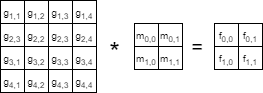

The diagram above was exported from draw.io. Its source (the exported page's mxGraphModel, read from the mxfile embedded in the PNG):
<mxGraphModel dx="488" dy="273" grid="1" gridSize="10" guides="1" tooltips="1" connect="1" arrows="1" fold="1" page="1" pageScale="1" pageWidth="827" pageHeight="1169" background="none" math="0" shadow="0">
  <root>
    <mxCell id="0" />
    <mxCell id="1" parent="0" />
    <mxCell id="2" value="" style="group" vertex="1" connectable="0" parent="1">
      <mxGeometry x="366" y="660" width="48" height="46" as="geometry" />
    </mxCell>
    <mxCell id="3" value="&lt;span style=&quot;font-size: 10px&quot;&gt;g&lt;sub&gt;3&lt;/sub&gt;&lt;/span&gt;&lt;span style=&quot;font-size: 10px&quot;&gt;&lt;sub&gt;,1&lt;/sub&gt;&lt;/span&gt;" style="rounded=0;whiteSpace=wrap;html=1;" vertex="1" parent="2">
      <mxGeometry width="24" height="23" as="geometry" />
    </mxCell>
    <mxCell id="4" value="&lt;span style=&quot;font-size: 10px&quot;&gt;g&lt;sub&gt;3&lt;/sub&gt;&lt;/span&gt;&lt;span style=&quot;font-size: 10px&quot;&gt;&lt;sub&gt;,2&lt;/sub&gt;&lt;/span&gt;" style="rounded=0;whiteSpace=wrap;html=1;" vertex="1" parent="2">
      <mxGeometry x="24" width="24" height="23" as="geometry" />
    </mxCell>
    <mxCell id="5" value="&lt;span style=&quot;font-size: 10px&quot;&gt;g&lt;sub&gt;4&lt;/sub&gt;&lt;/span&gt;&lt;span style=&quot;font-size: 10px&quot;&gt;&lt;sub&gt;,1&lt;/sub&gt;&lt;/span&gt;" style="rounded=0;whiteSpace=wrap;html=1;" vertex="1" parent="2">
      <mxGeometry y="23" width="24" height="23" as="geometry" />
    </mxCell>
    <mxCell id="6" value="&lt;span style=&quot;font-size: 10px&quot;&gt;g&lt;sub&gt;4&lt;/sub&gt;&lt;/span&gt;&lt;span style=&quot;font-size: 10px&quot;&gt;&lt;sub&gt;,2&lt;/sub&gt;&lt;/span&gt;" style="rounded=0;whiteSpace=wrap;html=1;" vertex="1" parent="2">
      <mxGeometry x="24" y="23" width="24" height="23" as="geometry" />
    </mxCell>
    <mxCell id="7" value="" style="group" vertex="1" connectable="0" parent="1">
      <mxGeometry x="366" y="614" width="48" height="46" as="geometry" />
    </mxCell>
    <mxCell id="8" value="&lt;font style=&quot;font-size: 10px&quot;&gt;g&lt;sub&gt;1,1&lt;/sub&gt;&lt;/font&gt;" style="rounded=0;whiteSpace=wrap;html=1;" vertex="1" parent="7">
      <mxGeometry width="24" height="23" as="geometry" />
    </mxCell>
    <mxCell id="9" value="&lt;font style=&quot;font-size: 10px&quot;&gt;&lt;span&gt;g&lt;/span&gt;&lt;sub&gt;1,2&lt;/sub&gt;&lt;/font&gt;" style="rounded=0;whiteSpace=wrap;html=1;" vertex="1" parent="7">
      <mxGeometry x="24" width="24" height="23" as="geometry" />
    </mxCell>
    <mxCell id="10" value="&lt;span style=&quot;font-size: 10px&quot;&gt;g&lt;sub&gt;2&lt;/sub&gt;&lt;/span&gt;&lt;span style=&quot;font-size: 10px&quot;&gt;&lt;sub&gt;,3&lt;/sub&gt;&lt;/span&gt;" style="rounded=0;whiteSpace=wrap;html=1;" vertex="1" parent="7">
      <mxGeometry y="23" width="24" height="23" as="geometry" />
    </mxCell>
    <mxCell id="11" value="&lt;span style=&quot;font-size: 10px&quot;&gt;g&lt;sub&gt;2&lt;/sub&gt;&lt;/span&gt;&lt;span style=&quot;font-size: 10px&quot;&gt;&lt;sub&gt;,2&lt;/sub&gt;&lt;/span&gt;" style="rounded=0;whiteSpace=wrap;html=1;" vertex="1" parent="7">
      <mxGeometry x="24" y="23" width="24" height="23" as="geometry" />
    </mxCell>
    <mxCell id="12" value="" style="group" vertex="1" connectable="0" parent="1">
      <mxGeometry x="414" y="614" width="48" height="46" as="geometry" />
    </mxCell>
    <mxCell id="13" value="&lt;font style=&quot;font-size: 10px&quot;&gt;&lt;span&gt;g&lt;/span&gt;&lt;sub&gt;1,3&lt;/sub&gt;&lt;/font&gt;" style="rounded=0;whiteSpace=wrap;html=1;" vertex="1" parent="12">
      <mxGeometry width="24" height="23" as="geometry" />
    </mxCell>
    <mxCell id="14" value="&lt;font style=&quot;font-size: 10px&quot;&gt;&lt;span&gt;g&lt;/span&gt;&lt;sub&gt;1,4&lt;/sub&gt;&lt;/font&gt;" style="rounded=0;whiteSpace=wrap;html=1;" vertex="1" parent="12">
      <mxGeometry x="24" width="24" height="23" as="geometry" />
    </mxCell>
    <mxCell id="15" value="&lt;span style=&quot;font-size: 10px&quot;&gt;g&lt;sub&gt;2&lt;/sub&gt;&lt;/span&gt;&lt;span style=&quot;font-size: 10px&quot;&gt;&lt;sub&gt;,3&lt;/sub&gt;&lt;/span&gt;" style="rounded=0;whiteSpace=wrap;html=1;" vertex="1" parent="12">
      <mxGeometry y="23" width="24" height="23" as="geometry" />
    </mxCell>
    <mxCell id="16" value="&lt;span style=&quot;font-size: 10px&quot;&gt;g&lt;sub&gt;2&lt;/sub&gt;&lt;/span&gt;&lt;span style=&quot;font-size: 10px&quot;&gt;&lt;sub&gt;,4&lt;/sub&gt;&lt;/span&gt;" style="rounded=0;whiteSpace=wrap;html=1;" vertex="1" parent="12">
      <mxGeometry x="24" y="23" width="24" height="23" as="geometry" />
    </mxCell>
    <mxCell id="17" value="" style="group" vertex="1" connectable="0" parent="1">
      <mxGeometry x="414" y="660" width="48" height="46" as="geometry" />
    </mxCell>
    <mxCell id="18" value="&lt;span style=&quot;font-size: 10px&quot;&gt;g&lt;sub&gt;3&lt;/sub&gt;&lt;/span&gt;&lt;span style=&quot;font-size: 10px&quot;&gt;&lt;sub&gt;,3&lt;/sub&gt;&lt;/span&gt;" style="rounded=0;whiteSpace=wrap;html=1;" vertex="1" parent="17">
      <mxGeometry width="24" height="23" as="geometry" />
    </mxCell>
    <mxCell id="19" value="&lt;span style=&quot;font-size: 10px&quot;&gt;g&lt;sub&gt;3&lt;/sub&gt;&lt;/span&gt;&lt;span style=&quot;font-size: 10px&quot;&gt;&lt;sub&gt;,4&lt;/sub&gt;&lt;/span&gt;" style="rounded=0;whiteSpace=wrap;html=1;" vertex="1" parent="17">
      <mxGeometry x="24" width="24" height="23" as="geometry" />
    </mxCell>
    <mxCell id="20" value="&lt;span style=&quot;font-size: 10px&quot;&gt;g&lt;sub&gt;4&lt;/sub&gt;&lt;/span&gt;&lt;span style=&quot;font-size: 10px&quot;&gt;&lt;sub&gt;,3&lt;/sub&gt;&lt;/span&gt;" style="rounded=0;whiteSpace=wrap;html=1;" vertex="1" parent="17">
      <mxGeometry y="23" width="24" height="23" as="geometry" />
    </mxCell>
    <mxCell id="21" value="&lt;span style=&quot;font-size: 10px&quot;&gt;g&lt;sub&gt;4&lt;/sub&gt;&lt;/span&gt;&lt;span style=&quot;font-size: 10px&quot;&gt;&lt;sub&gt;,4&lt;/sub&gt;&lt;/span&gt;" style="rounded=0;whiteSpace=wrap;html=1;" vertex="1" parent="17">
      <mxGeometry x="24" y="23" width="24" height="23" as="geometry" />
    </mxCell>
    <mxCell id="22" value="" style="group" vertex="1" connectable="0" parent="1">
      <mxGeometry x="500" y="637" width="48" height="46" as="geometry" />
    </mxCell>
    <mxCell id="23" value="&lt;span style=&quot;font-size: 10px&quot;&gt;m&lt;sub&gt;0,0&lt;/sub&gt;&lt;/span&gt;" style="rounded=0;whiteSpace=wrap;html=1;" vertex="1" parent="22">
      <mxGeometry width="24" height="23" as="geometry" />
    </mxCell>
    <mxCell id="24" value="&lt;span style=&quot;font-size: 10px&quot;&gt;m&lt;sub&gt;0,1&lt;/sub&gt;&lt;/span&gt;" style="rounded=0;whiteSpace=wrap;html=1;" vertex="1" parent="22">
      <mxGeometry x="24" width="24" height="23" as="geometry" />
    </mxCell>
    <mxCell id="25" value="&lt;span style=&quot;font-size: 10px&quot;&gt;m&lt;sub&gt;1,0&lt;/sub&gt;&lt;/span&gt;" style="rounded=0;whiteSpace=wrap;html=1;" vertex="1" parent="22">
      <mxGeometry y="23" width="24" height="23" as="geometry" />
    </mxCell>
    <mxCell id="26" value="&lt;span style=&quot;font-size: 10px&quot;&gt;m&lt;sub&gt;1,1&lt;/sub&gt;&lt;/span&gt;" style="rounded=0;whiteSpace=wrap;html=1;" vertex="1" parent="22">
      <mxGeometry x="24" y="23" width="24" height="23" as="geometry" />
    </mxCell>
    <mxCell id="27" value="" style="group" vertex="1" connectable="0" parent="1">
      <mxGeometry x="580" y="637" width="48" height="46" as="geometry" />
    </mxCell>
    <mxCell id="28" value="&lt;span style=&quot;font-size: 10px&quot;&gt;f&lt;sub&gt;0,0&lt;/sub&gt;&lt;/span&gt;" style="rounded=0;whiteSpace=wrap;html=1;" vertex="1" parent="27">
      <mxGeometry width="24" height="23" as="geometry" />
    </mxCell>
    <mxCell id="29" value="&lt;span style=&quot;font-size: 10px&quot;&gt;f&lt;sub&gt;0,1&lt;/sub&gt;&lt;/span&gt;" style="rounded=0;whiteSpace=wrap;html=1;" vertex="1" parent="27">
      <mxGeometry x="24" width="24" height="23" as="geometry" />
    </mxCell>
    <mxCell id="30" value="&lt;span style=&quot;font-size: 10px&quot;&gt;f&lt;sub&gt;1,0&lt;/sub&gt;&lt;/span&gt;" style="rounded=0;whiteSpace=wrap;html=1;" vertex="1" parent="27">
      <mxGeometry y="23" width="24" height="23" as="geometry" />
    </mxCell>
    <mxCell id="31" value="&lt;span style=&quot;font-size: 10px&quot;&gt;f&lt;sub&gt;1,1&lt;/sub&gt;&lt;/span&gt;" style="rounded=0;whiteSpace=wrap;html=1;" vertex="1" parent="27">
      <mxGeometry x="24" y="23" width="24" height="23" as="geometry" />
    </mxCell>
    <mxCell id="32" value="&lt;font style=&quot;font-size: 20px&quot;&gt;=&lt;/font&gt;" style="text;html=1;strokeColor=none;fillColor=none;align=center;verticalAlign=middle;whiteSpace=wrap;rounded=0;fontSize=10;" vertex="1" parent="1">
      <mxGeometry x="548" y="645" width="30" height="30" as="geometry" />
    </mxCell>
    <mxCell id="33" value="&lt;font style=&quot;font-size: 27px&quot;&gt;*&lt;/font&gt;" style="text;html=1;strokeColor=none;fillColor=none;align=center;verticalAlign=middle;whiteSpace=wrap;rounded=0;fontSize=10;" vertex="1" parent="1">
      <mxGeometry x="461" y="652" width="39" height="30" as="geometry" />
    </mxCell>
  </root>
</mxGraphModel>